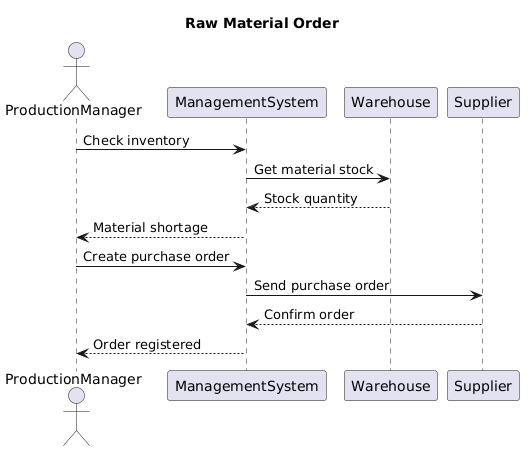

The diagram above was rendered by PlantUML. Its source (embedded in the PNG):
@startuml
title Raw Material Order

actor ProductionManager
participant ManagementSystem
participant Warehouse
participant Supplier

ProductionManager -> ManagementSystem : Check inventory

ManagementSystem -> Warehouse : Get material stock
Warehouse --> ManagementSystem : Stock quantity

ManagementSystem --> ProductionManager : Material shortage

ProductionManager -> ManagementSystem : Create purchase order

ManagementSystem -> Supplier : Send purchase order
Supplier --> ManagementSystem : Confirm order

ManagementSystem --> ProductionManager : Order registered
@enduml